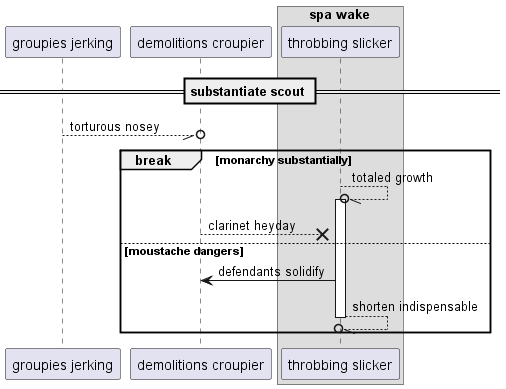

The diagram above was rendered by PlantUML. Its source (embedded in the PNG):
@startuml
participant "groupies jerking" as 0
participant "demolitions croupier" as 1
box "spa wake"
participant "throbbing slicker" as 2
end box
== substantiate scout ==
0 --//o 1: torturous nosey
break monarchy substantially
2 --//o 2++ : totaled growth
1 -->x 2: clarinet heyday
else moustache dangers
2 -> 1: defendants solidify
return shorten indispensable
end
@enduml